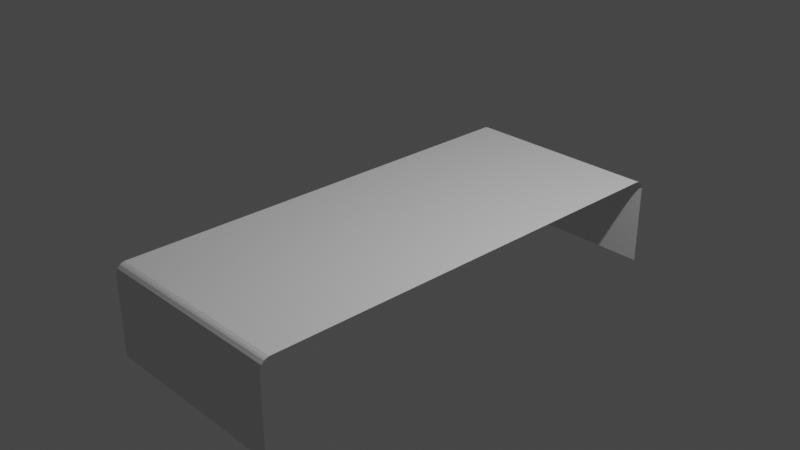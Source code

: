 # Source: model.blend  (saved by Blender 3.2.14; exported with 4.5.12 LTS)
import bpy
from mathutils import Matrix  # noqa: F401  (used for matrix-valued properties, if any)

bpy.ops.wm.read_factory_settings(use_empty=True)
scene = bpy.context.scene
scene.name = 'Scene'

# ---- collections
col_collection = bpy.data.collections.new('Collection'); scene.collection.children.link(col_collection)

# ---- world
world_world = bpy.data.worlds.new('World'); scene.world = world_world
world_world.use_nodes = True; world_world.node_tree.nodes.clear()
_N = world_world.node_tree.nodes; _L = world_world.node_tree.links
n0 = _N.new('ShaderNodeOutputWorld'); n0.name = 'World Output'; n0.location = (300, 300)
n1 = _N.new('ShaderNodeBackground'); n1.name = 'Background'; n1.location = (10, 300)
n1.inputs[0].default_value = (0.05088, 0.05088, 0.05088, 1.0)
_L.new(n1.outputs[0], n0.inputs[0])
n0.is_active_output = True
world_world.color = (0.05088, 0.05088, 0.05088)
world_world.use_sun_shadow = False
world_world.sun_shadow_jitter_overblur = 0.0

# ---- cameras
cam_camera = bpy.data.cameras.new('Camera')
cam_camera.clip_end = 100.0
cam_camera.ortho_scale = 7.314

# ---- lights
light_light = bpy.data.lights.new('Light', 'POINT')
light_light.transmission_factor = 0.0
light_light.energy = 1000.0
light_light.shadow_soft_size = 0.1
light_light.shadow_maximum_resolution = 0.006
light_light.use_absolute_resolution = True

# ---- meshes
me_plane = bpy.data.meshes.new('Plane')
me_plane.from_pydata([(-1.0, -1.0, 0.0), (1.0, -1.0, 0.0), (-1.0, 1.0, 0.0), (1.0, 1.0, 0.0), (-1.0, 1.013, -0.009368), (1.0, 1.013, -0.009368), (-1.0, 1.021, -0.01946), (1.0, 1.021, -0.01946), (-1.0, 1.033, -0.04972), (1.0, 1.033, -0.04972), (-1.0, 1.037, -0.0699), (1.0, 1.037, -0.0699), (-1.0, 1.041, -0.09945), (1.0, 1.041, -0.09945), (-1.0, 1.041, -0.9969), (1.0, 1.041, -0.9969), (-1.0, -1.013, -0.009608), (1.0, -1.013, -0.009608), (-1.0, -1.021, -0.02042), (1.0, -1.021, -0.02042), (-1.0, -1.033, -0.05104), (1.0, -1.033, -0.05104), (-1.0, -1.037, -0.07026), (1.0, -1.037, -0.07026), (-1.0, -1.041, -0.09969), (1.0, -1.041, -0.09969), (-1.0, -1.041, -1.012), (1.0, -1.041, -1.012)], [], [(0, 1, 3, 2), (2, 3, 5, 4), (4, 5, 7, 6), (6, 7, 9, 8), (8, 9, 11, 10), (10, 11, 13, 12), (12, 13, 15, 14), (1, 0, 16, 17), (17, 16, 18, 19), (19, 18, 20, 21), (21, 20, 22, 23), (23, 22, 24, 25), (25, 24, 26, 27)])
_uv = me_plane.uv_layers.new(name='UVMap')
_uv.uv.foreach_set('vector', [0.0, 0.0, 1.0, 0.0, 1.0, 1.0, 0.0, 1.0, 0.0, 1.0, 1.0, 1.0, 1.0, 1.0, 0.0, 1.0, 0.0, 1.0, 1.0, 1.0, 1.0, 1.0, 0.0, 1.0, 0.0, 1.0, 1.0, 1.0, 1.0, 1.0, 0.0, 1.0, 0.0, 1.0, 1.0, 1.0, 1.0, 1.0, 0.0, 1.0, 0.0, 1.0, 1.0, 1.0, 1.0, 1.0, 0.0, 1.0, 0.0, 1.0, 1.0, 1.0, 1.0, 1.0, 0.0, 1.0, 1.0, 0.0, 0.0, 0.0, 0.0, 0.0, 1.0, 0.0, 1.0, 0.0, 0.0, 0.0, 0.0, 0.0, 1.0, 0.0, 1.0, 0.0, 0.0, 0.0, 0.0, 0.0, 1.0, 0.0, 1.0, 0.0, 0.0, 0.0, 0.0, 0.0, 1.0, 0.0, 1.0, 0.0, 0.0, 0.0, 0.0, 0.0, 1.0, 0.0, 1.0, 0.0, 0.0, 0.0, 0.0, 0.0, 1.0, 0.0])
me_plane.update()

# ---- objects
ob_light = bpy.data.objects.new('Light', light_light)
ob_camera = bpy.data.objects.new('Camera', cam_camera)
ob_empty = bpy.data.objects.new('Empty', None)
ob_plane = bpy.data.objects.new('Plane', me_plane)

# ---- transforms, parenting, visibility, modifiers, constraints
ob_light.location = (4.076, 1.005, 5.904)
ob_light.rotation_euler = (0.6503, 0.05522, 1.866)
ob_light.lock_rotations_4d = False
ob_light.empty_display_type = 'ARROWS'
ob_light.color = (0.0, 0.0, 0.0, 0.0)
ob_light.lineart.crease_threshold = 0.0
ob_camera.location = (7.359, -6.926, 4.958)
ob_camera.rotation_euler = (1.109, 0.0, 0.8149)
ob_camera.lock_rotations_4d = False
ob_camera.empty_display_type = 'ARROWS'
ob_camera.color = (0.0, 0.0, 0.0, 0.0)
ob_camera.display_type = 'WIRE'
ob_camera.lineart.crease_threshold = 0.0
ob_empty.location = (0.0, 0.0, 0.0)
ob_empty.empty_display_type = 'IMAGE'
ob_empty.empty_display_size = 5.0
ob_empty.empty_image_depth = 'BACK'
ob_empty.show_empty_image_perspective = False
ob_empty.empty_image_side = 'FRONT'
ob_plane.location = (0.0, 0.0, 0.0)
ob_plane.scale = (1.116, 2.497, 1.0)

# ---- collection membership
col_collection.objects.link(ob_light)
col_collection.objects.link(ob_camera)
col_collection.objects.link(ob_empty)
col_collection.objects.link(ob_plane)

# ---- scene / render settings (as saved in the file)
scene.camera = ob_camera
scene.frame_start = 1; scene.frame_end = 250; scene.frame_set(6)
scene.render.engine = 'CYCLES'
scene.render.resolution_percentage = 25
scene.cycles.use_denoising = False
scene.cycles.sampling_pattern = 'TABULATED_SOBOL'
scene.cycles.use_light_tree = False
scene.view_settings.view_transform = 'Filmic'
bpy.context.view_layer.update()
